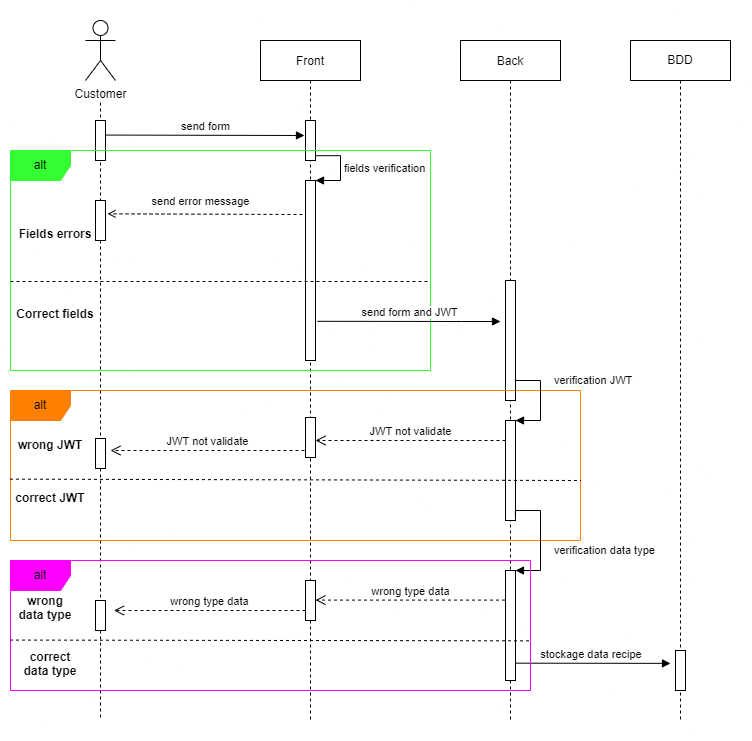

The diagram above was exported from draw.io. Its source (the exported page's mxGraphModel, read from the mxfile embedded in the PNG):
<mxGraphModel dx="1185" dy="585" grid="1" gridSize="10" guides="1" tooltips="1" connect="1" arrows="1" fold="1" page="1" pageScale="1" pageWidth="850" pageHeight="1100" math="0" shadow="0">
  <root>
    <mxCell id="0" />
    <mxCell id="1" parent="0" />
    <mxCell id="cSblN5EcwNg---2ioIWc-24" value="" style="whiteSpace=wrap;html=1;strokeColor=none;fillColor=#FFFFFF;" vertex="1" parent="1">
      <mxGeometry x="20" y="40" width="750" height="740" as="geometry" />
    </mxCell>
    <mxCell id="3nuBFxr9cyL0pnOWT2aG-1" value="Front" style="shape=umlLifeline;perimeter=lifelinePerimeter;container=1;collapsible=0;recursiveResize=0;rounded=0;shadow=0;strokeWidth=1;" parent="1" vertex="1">
      <mxGeometry x="280" y="80" width="100" height="680" as="geometry" />
    </mxCell>
    <mxCell id="3nuBFxr9cyL0pnOWT2aG-2" value="" style="points=[];perimeter=orthogonalPerimeter;rounded=0;shadow=0;strokeWidth=1;" parent="3nuBFxr9cyL0pnOWT2aG-1" vertex="1">
      <mxGeometry x="45" y="80" width="10" height="40" as="geometry" />
    </mxCell>
    <mxCell id="FFe_7x5uN-WrH2i0scYP-7" value="" style="html=1;points=[];perimeter=orthogonalPerimeter;" parent="3nuBFxr9cyL0pnOWT2aG-1" vertex="1">
      <mxGeometry x="45" y="140" width="10" height="180" as="geometry" />
    </mxCell>
    <mxCell id="FFe_7x5uN-WrH2i0scYP-8" value="fields verification" style="edgeStyle=orthogonalEdgeStyle;html=1;align=left;spacingLeft=2;endArrow=block;rounded=0;entryX=1;entryY=0;exitX=1.08;exitY=0.88;exitDx=0;exitDy=0;exitPerimeter=0;" parent="3nuBFxr9cyL0pnOWT2aG-1" source="3nuBFxr9cyL0pnOWT2aG-2" target="FFe_7x5uN-WrH2i0scYP-7" edge="1">
      <mxGeometry relative="1" as="geometry">
        <mxPoint x="50" y="120" as="sourcePoint" />
        <Array as="points">
          <mxPoint x="80" y="115" />
          <mxPoint x="80" y="140" />
        </Array>
      </mxGeometry>
    </mxCell>
    <mxCell id="3nuBFxr9cyL0pnOWT2aG-5" value="Back" style="shape=umlLifeline;perimeter=lifelinePerimeter;container=1;collapsible=0;recursiveResize=0;rounded=0;shadow=0;strokeWidth=1;" parent="1" vertex="1">
      <mxGeometry x="480" y="80" width="100" height="680" as="geometry" />
    </mxCell>
    <mxCell id="3nuBFxr9cyL0pnOWT2aG-6" value="" style="points=[];perimeter=orthogonalPerimeter;rounded=0;shadow=0;strokeWidth=1;" parent="3nuBFxr9cyL0pnOWT2aG-5" vertex="1">
      <mxGeometry x="45" y="240" width="10" height="120" as="geometry" />
    </mxCell>
    <mxCell id="FFe_7x5uN-WrH2i0scYP-4" style="edgeStyle=orthogonalEdgeStyle;rounded=0;orthogonalLoop=1;jettySize=auto;html=1;dashed=1;endArrow=none;endFill=0;" parent="1" edge="1">
      <mxGeometry relative="1" as="geometry">
        <mxPoint x="120" y="760" as="targetPoint" />
        <mxPoint x="120" y="142" as="sourcePoint" />
      </mxGeometry>
    </mxCell>
    <mxCell id="FFe_7x5uN-WrH2i0scYP-1" value="Customer" style="shape=umlActor;verticalLabelPosition=bottom;verticalAlign=top;html=1;outlineConnect=0;" parent="1" vertex="1">
      <mxGeometry x="105" y="60" width="30" height="60" as="geometry" />
    </mxCell>
    <mxCell id="FFe_7x5uN-WrH2i0scYP-5" value="" style="html=1;points=[];perimeter=orthogonalPerimeter;" parent="1" vertex="1">
      <mxGeometry x="115" y="160" width="10" height="40" as="geometry" />
    </mxCell>
    <mxCell id="FFe_7x5uN-WrH2i0scYP-6" value="send form" style="html=1;verticalAlign=bottom;endArrow=block;rounded=0;exitX=1.052;exitY=0.364;exitDx=0;exitDy=0;exitPerimeter=0;" parent="1" source="FFe_7x5uN-WrH2i0scYP-5" edge="1">
      <mxGeometry width="80" relative="1" as="geometry">
        <mxPoint x="124" y="175" as="sourcePoint" />
        <mxPoint x="324" y="175" as="targetPoint" />
      </mxGeometry>
    </mxCell>
    <mxCell id="FFe_7x5uN-WrH2i0scYP-9" value="alt" style="shape=umlFrame;whiteSpace=wrap;html=1;fillColor=#33FF33;strokeColor=#33FF33;" parent="1" vertex="1">
      <mxGeometry x="30" y="190" width="420" height="220" as="geometry" />
    </mxCell>
    <mxCell id="FFe_7x5uN-WrH2i0scYP-12" value="Fields errors" style="text;align=center;fontStyle=1;verticalAlign=middle;spacingLeft=3;spacingRight=3;strokeColor=none;rotatable=0;points=[[0,0.5],[1,0.5]];portConstraint=eastwest;" parent="1" vertex="1">
      <mxGeometry x="35" y="260" width="80" height="26" as="geometry" />
    </mxCell>
    <mxCell id="FFe_7x5uN-WrH2i0scYP-13" value="Correct fields" style="text;align=center;fontStyle=1;verticalAlign=middle;spacingLeft=3;spacingRight=3;strokeColor=none;rotatable=0;points=[[0,0.5],[1,0.5]];portConstraint=eastwest;" parent="1" vertex="1">
      <mxGeometry x="35" y="340" width="80" height="26" as="geometry" />
    </mxCell>
    <mxCell id="FFe_7x5uN-WrH2i0scYP-14" value="" style="html=1;points=[];perimeter=orthogonalPerimeter;" parent="1" vertex="1">
      <mxGeometry x="115" y="240" width="10" height="40" as="geometry" />
    </mxCell>
    <mxCell id="FFe_7x5uN-WrH2i0scYP-15" value="" style="endArrow=none;startArrow=none;endFill=0;startFill=0;endSize=8;startSize=10;html=1;rounded=0;dashed=1;" parent="1" edge="1">
      <mxGeometry width="160" relative="1" as="geometry">
        <mxPoint x="30" y="321" as="sourcePoint" />
        <mxPoint x="450" y="321" as="targetPoint" />
      </mxGeometry>
    </mxCell>
    <mxCell id="FFe_7x5uN-WrH2i0scYP-16" value="send error message" style="html=1;verticalAlign=bottom;endArrow=open;rounded=0;entryX=1;entryY=0.483;entryDx=0;entryDy=0;entryPerimeter=0;endFill=0;dashed=1;" parent="1" edge="1">
      <mxGeometry x="0.0463" y="-4" width="80" relative="1" as="geometry">
        <mxPoint x="322" y="254" as="sourcePoint" />
        <mxPoint x="127" y="253.32" as="targetPoint" />
        <mxPoint as="offset" />
      </mxGeometry>
    </mxCell>
    <mxCell id="FFe_7x5uN-WrH2i0scYP-17" value="send form and JWT" style="html=1;verticalAlign=bottom;endArrow=block;rounded=0;exitX=0.6;exitY=0.784;exitDx=0;exitDy=0;exitPerimeter=0;" parent="1" edge="1">
      <mxGeometry width="80" relative="1" as="geometry">
        <mxPoint x="337" y="360.79999999999995" as="sourcePoint" />
        <mxPoint x="520" y="361" as="targetPoint" />
        <Array as="points">
          <mxPoint x="481" y="361" />
        </Array>
      </mxGeometry>
    </mxCell>
    <mxCell id="FFe_7x5uN-WrH2i0scYP-20" value="BDD" style="shape=umlLifeline;perimeter=lifelinePerimeter;whiteSpace=wrap;html=1;container=1;collapsible=0;recursiveResize=0;outlineConnect=0;" parent="1" vertex="1">
      <mxGeometry x="650" y="80" width="100" height="680" as="geometry" />
    </mxCell>
    <mxCell id="FFe_7x5uN-WrH2i0scYP-31" value="" style="html=1;points=[];perimeter=orthogonalPerimeter;" parent="FFe_7x5uN-WrH2i0scYP-20" vertex="1">
      <mxGeometry x="45" y="610" width="10" height="40" as="geometry" />
    </mxCell>
    <mxCell id="cSblN5EcwNg---2ioIWc-2" value="alt" style="shape=umlFrame;whiteSpace=wrap;html=1;fillColor=#FF8000;strokeColor=#FF8000;" vertex="1" parent="1">
      <mxGeometry x="30" y="430" width="570" height="150" as="geometry" />
    </mxCell>
    <mxCell id="cSblN5EcwNg---2ioIWc-3" value="wrong JWT" style="text;align=center;fontStyle=1;verticalAlign=middle;spacingLeft=3;spacingRight=3;strokeColor=none;rotatable=0;points=[[0,0.5],[1,0.5]];portConstraint=eastwest;" vertex="1" parent="1">
      <mxGeometry x="30" y="471" width="80" height="26" as="geometry" />
    </mxCell>
    <mxCell id="cSblN5EcwNg---2ioIWc-4" value="correct JWT" style="text;align=center;fontStyle=1;verticalAlign=middle;spacingLeft=3;spacingRight=3;strokeColor=none;rotatable=0;points=[[0,0.5],[1,0.5]];portConstraint=eastwest;" vertex="1" parent="1">
      <mxGeometry x="30" y="524" width="80" height="26" as="geometry" />
    </mxCell>
    <mxCell id="cSblN5EcwNg---2ioIWc-7" value="" style="html=1;points=[];perimeter=orthogonalPerimeter;" vertex="1" parent="1">
      <mxGeometry x="525" y="460" width="10" height="100" as="geometry" />
    </mxCell>
    <mxCell id="cSblN5EcwNg---2ioIWc-8" value="verification JWT" style="edgeStyle=orthogonalEdgeStyle;html=1;align=left;spacingLeft=2;endArrow=block;rounded=0;entryX=1;entryY=0;" edge="1" target="cSblN5EcwNg---2ioIWc-7" parent="1">
      <mxGeometry x="-0.1304" y="10" relative="1" as="geometry">
        <mxPoint x="530" y="440" as="sourcePoint" />
        <Array as="points">
          <mxPoint x="535" y="440" />
          <mxPoint x="535" y="420" />
          <mxPoint x="560" y="420" />
          <mxPoint x="560" y="460" />
        </Array>
        <mxPoint as="offset" />
      </mxGeometry>
    </mxCell>
    <mxCell id="cSblN5EcwNg---2ioIWc-9" value="" style="html=1;points=[];perimeter=orthogonalPerimeter;" vertex="1" parent="1">
      <mxGeometry x="325" y="457" width="10" height="40" as="geometry" />
    </mxCell>
    <mxCell id="cSblN5EcwNg---2ioIWc-10" value="JWT not validate" style="html=1;verticalAlign=bottom;endArrow=open;dashed=1;endSize=8;rounded=0;exitX=0;exitY=0.2;exitDx=0;exitDy=0;exitPerimeter=0;" edge="1" parent="1" source="cSblN5EcwNg---2ioIWc-7" target="cSblN5EcwNg---2ioIWc-9">
      <mxGeometry relative="1" as="geometry">
        <mxPoint x="460" y="490" as="sourcePoint" />
        <mxPoint x="380" y="490" as="targetPoint" />
      </mxGeometry>
    </mxCell>
    <mxCell id="cSblN5EcwNg---2ioIWc-11" value="JWT not validate" style="html=1;verticalAlign=bottom;endArrow=open;dashed=1;endSize=8;rounded=0;exitX=0;exitY=0.5;exitDx=0;exitDy=0;exitPerimeter=0;" edge="1" parent="1">
      <mxGeometry relative="1" as="geometry">
        <mxPoint x="324" y="490" as="sourcePoint" />
        <mxPoint x="130" y="490" as="targetPoint" />
      </mxGeometry>
    </mxCell>
    <mxCell id="cSblN5EcwNg---2ioIWc-12" value="" style="html=1;points=[];perimeter=orthogonalPerimeter;" vertex="1" parent="1">
      <mxGeometry x="115" y="478" width="10" height="30" as="geometry" />
    </mxCell>
    <mxCell id="cSblN5EcwNg---2ioIWc-13" value="" style="endArrow=none;dashed=1;html=1;rounded=0;entryX=1.001;entryY=0.6;entryDx=0;entryDy=0;entryPerimeter=0;exitX=-0.001;exitY=0.591;exitDx=0;exitDy=0;exitPerimeter=0;" edge="1" parent="1" source="cSblN5EcwNg---2ioIWc-2" target="cSblN5EcwNg---2ioIWc-2">
      <mxGeometry width="50" height="50" relative="1" as="geometry">
        <mxPoint x="40" y="520" as="sourcePoint" />
        <mxPoint x="450" y="470" as="targetPoint" />
      </mxGeometry>
    </mxCell>
    <mxCell id="FFe_7x5uN-WrH2i0scYP-30" value="stockage data recipe&amp;nbsp;" style="html=1;verticalAlign=bottom;endArrow=block;rounded=0;exitX=0.6;exitY=0.784;exitDx=0;exitDy=0;exitPerimeter=0;" parent="1" edge="1">
      <mxGeometry width="80" relative="1" as="geometry">
        <mxPoint x="535" y="702.6600000000001" as="sourcePoint" />
        <mxPoint x="690" y="703" as="targetPoint" />
        <Array as="points">
          <mxPoint x="679" y="702.86" />
        </Array>
      </mxGeometry>
    </mxCell>
    <mxCell id="cSblN5EcwNg---2ioIWc-14" value="alt" style="shape=umlFrame;whiteSpace=wrap;html=1;fillColor=#FF00FF;strokeColor=#FF00FF;" vertex="1" parent="1">
      <mxGeometry x="30" y="600" width="520" height="130" as="geometry" />
    </mxCell>
    <mxCell id="cSblN5EcwNg---2ioIWc-15" value="" style="html=1;points=[];perimeter=orthogonalPerimeter;" vertex="1" parent="1">
      <mxGeometry x="525" y="610" width="10" height="110" as="geometry" />
    </mxCell>
    <mxCell id="cSblN5EcwNg---2ioIWc-16" value="verification data type" style="edgeStyle=orthogonalEdgeStyle;html=1;align=left;spacingLeft=2;endArrow=block;rounded=0;entryX=1;entryY=0;exitX=0.986;exitY=0.941;exitDx=0;exitDy=0;exitPerimeter=0;" edge="1" target="cSblN5EcwNg---2ioIWc-15" parent="1" source="cSblN5EcwNg---2ioIWc-7">
      <mxGeometry x="0.2116" y="10" relative="1" as="geometry">
        <mxPoint x="530" y="590" as="sourcePoint" />
        <Array as="points">
          <mxPoint x="535" y="550" />
          <mxPoint x="560" y="550" />
          <mxPoint x="560" y="610" />
        </Array>
        <mxPoint as="offset" />
      </mxGeometry>
    </mxCell>
    <mxCell id="cSblN5EcwNg---2ioIWc-17" value="wrong type data" style="html=1;verticalAlign=bottom;endArrow=open;dashed=1;endSize=8;rounded=0;exitX=-0.048;exitY=0.269;exitDx=0;exitDy=0;exitPerimeter=0;" edge="1" parent="1" source="cSblN5EcwNg---2ioIWc-15" target="cSblN5EcwNg---2ioIWc-18">
      <mxGeometry relative="1" as="geometry">
        <mxPoint x="420" y="640" as="sourcePoint" />
        <mxPoint x="340" y="640" as="targetPoint" />
      </mxGeometry>
    </mxCell>
    <mxCell id="cSblN5EcwNg---2ioIWc-18" value="" style="html=1;points=[];perimeter=orthogonalPerimeter;" vertex="1" parent="1">
      <mxGeometry x="325" y="620" width="10" height="40" as="geometry" />
    </mxCell>
    <mxCell id="cSblN5EcwNg---2ioIWc-19" value="wrong type data" style="html=1;verticalAlign=bottom;endArrow=open;dashed=1;endSize=8;rounded=0;exitX=0.159;exitY=0.722;exitDx=0;exitDy=0;exitPerimeter=0;" edge="1" parent="1">
      <mxGeometry relative="1" as="geometry">
        <mxPoint x="324.9999999999999" y="649.9999999999999" as="sourcePoint" />
        <mxPoint x="133.41" y="649.9999999999999" as="targetPoint" />
      </mxGeometry>
    </mxCell>
    <mxCell id="cSblN5EcwNg---2ioIWc-20" value="" style="html=1;points=[];perimeter=orthogonalPerimeter;" vertex="1" parent="1">
      <mxGeometry x="115" y="640" width="10" height="30" as="geometry" />
    </mxCell>
    <mxCell id="cSblN5EcwNg---2ioIWc-21" value="wrong &#10;data type" style="text;align=center;fontStyle=1;verticalAlign=middle;spacingLeft=3;spacingRight=3;strokeColor=none;rotatable=0;points=[[0,0.5],[1,0.5]];portConstraint=eastwest;" vertex="1" parent="1">
      <mxGeometry x="25" y="634" width="80" height="26" as="geometry" />
    </mxCell>
    <mxCell id="cSblN5EcwNg---2ioIWc-22" value="correct &#10;data type" style="text;align=center;fontStyle=1;verticalAlign=middle;spacingLeft=3;spacingRight=3;strokeColor=none;rotatable=0;points=[[0,0.5],[1,0.5]];portConstraint=eastwest;" vertex="1" parent="1">
      <mxGeometry x="30" y="690" width="80" height="26" as="geometry" />
    </mxCell>
    <mxCell id="cSblN5EcwNg---2ioIWc-23" value="" style="endArrow=none;dashed=1;html=1;rounded=0;exitX=-0.001;exitY=0.612;exitDx=0;exitDy=0;exitPerimeter=0;entryX=1;entryY=0.618;entryDx=0;entryDy=0;entryPerimeter=0;" edge="1" parent="1" source="cSblN5EcwNg---2ioIWc-14" target="cSblN5EcwNg---2ioIWc-14">
      <mxGeometry width="50" height="50" relative="1" as="geometry">
        <mxPoint x="350" y="670" as="sourcePoint" />
        <mxPoint x="400" y="620" as="targetPoint" />
      </mxGeometry>
    </mxCell>
  </root>
</mxGraphModel>